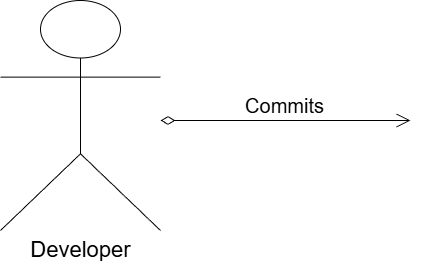

The diagram above was exported from draw.io. Its source (the exported page's mxGraphModel, read from the mxfile embedded in the PNG):
<mxGraphModel dx="2316" dy="1249" grid="1" gridSize="10" guides="1" tooltips="1" connect="1" arrows="1" fold="1" page="1" pageScale="1.5" pageWidth="1169" pageHeight="826" background="none" math="0" shadow="0">
  <root>
    <mxCell id="0" style=";html=1;" />
    <mxCell id="1" parent="0" style=";html=1;" />
    <mxCell id="5MF4YYXcIdEFnkfVMzBw-7" parent="1" style="shape=umlActor;html=1;verticalLabelPosition=bottom;verticalAlign=top;align=center;" value="&lt;font style=&quot;font-size: 22px;&quot;&gt;Developer&lt;/font&gt;" vertex="1">
      <mxGeometry height="230" width="160" x="200" y="120" as="geometry" />
    </mxCell>
    <mxCell id="5MF4YYXcIdEFnkfVMzBw-11" edge="1" parent="1" style="verticalAlign=bottom;html=1;endArrow=open;endSize=12;edgeStyle=orthogonalEdgeStyle;startFill=0;startSize=12;startArrow=diamondThin;rounded=0;" value="&lt;font style=&quot;font-size: 20px;&quot;&gt;Commits&lt;/font&gt;">
      <mxGeometry relative="1" as="geometry">
        <mxPoint x="360" y="240" as="sourcePoint" />
        <mxPoint x="610" y="240" as="targetPoint" />
      </mxGeometry>
    </mxCell>
    <mxCell id="5MF4YYXcIdEFnkfVMzBw-12" connectable="0" parent="5MF4YYXcIdEFnkfVMzBw-11" style="resizable=0;html=1;align=left;verticalAlign=top;labelBackgroundColor=none;fontSize=10" value="" vertex="1">
      <mxGeometry relative="1" x="-0.9" as="geometry" />
    </mxCell>
    <mxCell id="5MF4YYXcIdEFnkfVMzBw-13" connectable="0" parent="5MF4YYXcIdEFnkfVMzBw-11" style="resizable=0;html=1;align=right;verticalAlign=top;labelBackgroundColor=none;fontSize=10" value="" vertex="1">
      <mxGeometry relative="1" x="0.9" as="geometry" />
    </mxCell>
    <mxCell id="5MF4YYXcIdEFnkfVMzBw-14" connectable="0" parent="5MF4YYXcIdEFnkfVMzBw-11" style="resizable=0;html=1;align=right;verticalAlign=bottom;labelBackgroundColor=none;fontSize=10" value="" vertex="1">
      <mxGeometry relative="1" x="0.9" as="geometry" />
    </mxCell>
  </root>
</mxGraphModel>